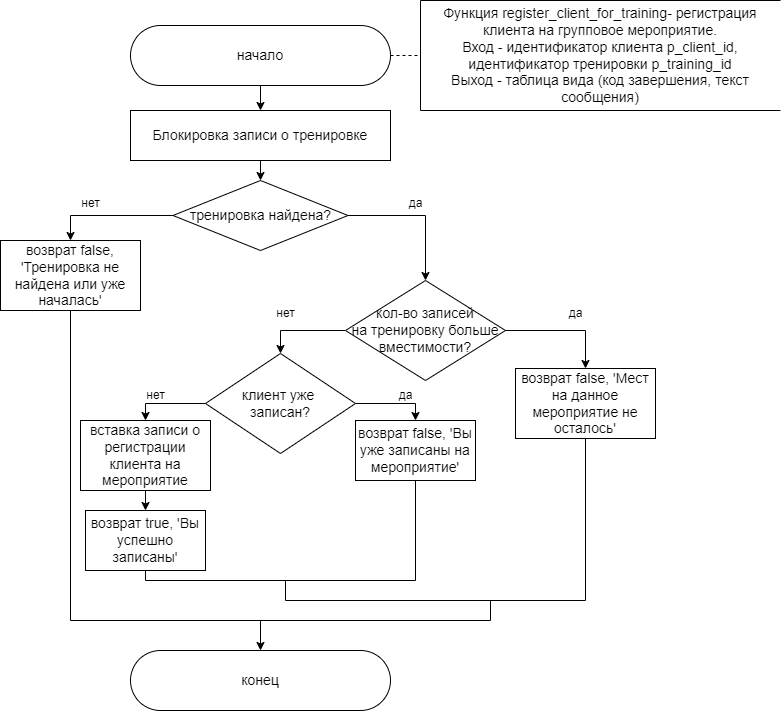

The diagram above was exported from draw.io. Its source (the exported page's mxGraphModel, read from the mxfile embedded in the PNG):
<mxGraphModel dx="1035" dy="503" grid="1" gridSize="10" guides="1" tooltips="1" connect="1" arrows="1" fold="1" page="1" pageScale="1" pageWidth="827" pageHeight="1169" math="0" shadow="0">
  <root>
    <mxCell id="0" />
    <mxCell id="1" parent="0" />
    <mxCell id="32" style="edgeStyle=none;html=1;fontSize=14;" parent="1" edge="1">
      <mxGeometry relative="1" as="geometry">
        <mxPoint x="370" y="600" as="targetPoint" />
        <mxPoint x="370" y="599.9999999999999" as="sourcePoint" />
      </mxGeometry>
    </mxCell>
    <mxCell id="34" value="начало" style="rounded=1;whiteSpace=wrap;html=1;strokeWidth=1;arcSize=50;fontSize=14;" parent="1" vertex="1">
      <mxGeometry x="240" y="505" width="260" height="60" as="geometry" />
    </mxCell>
    <mxCell id="35" value="Функция register_client_for_training- регистрация клиента на групповое мероприятие.&lt;br&gt;Вход - идентификатор клиента p_client_id, идентификатор тренировки p_training_id&lt;br&gt;Выход - таблица вида (код завершения, текст сообщения)" style="shape=partialRectangle;whiteSpace=wrap;html=1;bottom=1;right=1;left=1;top=0;fillColor=none;routingCenterX=-0.5;direction=south;fontSize=14;" parent="1" vertex="1">
      <mxGeometry x="530" y="480" width="360" height="110" as="geometry" />
    </mxCell>
    <mxCell id="36" value="" style="endArrow=none;dashed=1;html=1;exitX=1;exitY=0.5;exitDx=0;exitDy=0;entryX=0.5;entryY=1;entryDx=0;entryDy=0;fontSize=14;" parent="1" source="34" target="35" edge="1">
      <mxGeometry width="50" height="50" relative="1" as="geometry">
        <mxPoint x="590" y="685" as="sourcePoint" />
        <mxPoint x="640" y="635" as="targetPoint" />
      </mxGeometry>
    </mxCell>
    <mxCell id="65" style="edgeStyle=none;html=1;entryX=0.5;entryY=0;entryDx=0;entryDy=0;fontSize=14;" parent="1" source="39" target="47" edge="1">
      <mxGeometry relative="1" as="geometry" />
    </mxCell>
    <mxCell id="39" value="&lt;div&gt;&lt;font color=&quot;#000000&quot;&gt;Блокировка записи о тренировке&lt;/font&gt;&lt;/div&gt;" style="rounded=0;whiteSpace=wrap;html=1;fontSize=14;" parent="1" vertex="1">
      <mxGeometry x="240" y="590" width="260" height="50" as="geometry" />
    </mxCell>
    <mxCell id="44" style="edgeStyle=none;html=1;exitX=0.5;exitY=1;exitDx=0;exitDy=0;entryX=0.5;entryY=0;entryDx=0;entryDy=0;fontSize=14;" parent="1" source="34" target="39" edge="1">
      <mxGeometry relative="1" as="geometry">
        <mxPoint x="370" y="575" as="sourcePoint" />
      </mxGeometry>
    </mxCell>
    <mxCell id="49" style="edgeStyle=none;html=1;exitX=0;exitY=0.5;exitDx=0;exitDy=0;entryX=0.5;entryY=0;entryDx=0;entryDy=0;rounded=0;curved=0;fontSize=14;" parent="1" source="47" target="48" edge="1">
      <mxGeometry relative="1" as="geometry">
        <Array as="points">
          <mxPoint x="180" y="695" />
        </Array>
      </mxGeometry>
    </mxCell>
    <mxCell id="51" style="edgeStyle=none;html=1;exitX=1;exitY=0.5;exitDx=0;exitDy=0;entryX=0.5;entryY=0;entryDx=0;entryDy=0;rounded=0;curved=0;fontSize=14;" parent="1" source="47" target="55" edge="1">
      <mxGeometry relative="1" as="geometry">
        <Array as="points">
          <mxPoint x="535" y="695" />
        </Array>
        <mxPoint x="580" y="720" as="targetPoint" />
      </mxGeometry>
    </mxCell>
    <mxCell id="47" value="тренировка найдена?" style="rhombus;whiteSpace=wrap;html=1;fontSize=14;" parent="1" vertex="1">
      <mxGeometry x="282.5" y="660" width="175" height="70" as="geometry" />
    </mxCell>
    <mxCell id="71" style="edgeStyle=none;html=1;exitX=0.5;exitY=1;exitDx=0;exitDy=0;rounded=0;curved=0;endArrow=none;endFill=0;fontSize=14;" parent="1" source="48" edge="1">
      <mxGeometry relative="1" as="geometry">
        <mxPoint x="600" y="1080" as="targetPoint" />
        <Array as="points">
          <mxPoint x="180" y="1100" />
          <mxPoint x="600" y="1100" />
        </Array>
      </mxGeometry>
    </mxCell>
    <mxCell id="48" value="возврат false, 'Тренировка не найдена или уже началась'" style="rounded=0;whiteSpace=wrap;html=1;fontSize=14;" parent="1" vertex="1">
      <mxGeometry x="110" y="720" width="140" height="70" as="geometry" />
    </mxCell>
    <mxCell id="58" style="edgeStyle=none;html=1;entryX=0.5;entryY=0;entryDx=0;entryDy=0;exitX=1;exitY=0.5;exitDx=0;exitDy=0;rounded=0;curved=0;fontSize=14;" parent="1" source="55" target="56" edge="1">
      <mxGeometry relative="1" as="geometry">
        <Array as="points">
          <mxPoint x="695" y="810" />
        </Array>
      </mxGeometry>
    </mxCell>
    <mxCell id="60" style="edgeStyle=none;html=1;exitX=0;exitY=0.5;exitDx=0;exitDy=0;entryX=0.5;entryY=0;entryDx=0;entryDy=0;rounded=0;curved=0;fontSize=14;" parent="1" source="55" target="59" edge="1">
      <mxGeometry relative="1" as="geometry">
        <Array as="points">
          <mxPoint x="390" y="810" />
        </Array>
      </mxGeometry>
    </mxCell>
    <mxCell id="55" value="кол-во записей&lt;div&gt;на тренировку больше&lt;/div&gt;&lt;div&gt;вместимости?&lt;/div&gt;" style="rhombus;whiteSpace=wrap;html=1;fontSize=14;" parent="1" vertex="1">
      <mxGeometry x="455" y="760" width="160" height="100" as="geometry" />
    </mxCell>
    <mxCell id="70" style="edgeStyle=none;html=1;rounded=0;curved=0;endArrow=none;endFill=0;fontSize=14;" parent="1" source="56" edge="1">
      <mxGeometry relative="1" as="geometry">
        <mxPoint x="395" y="1060" as="targetPoint" />
        <Array as="points">
          <mxPoint x="695" y="1080" />
          <mxPoint x="395" y="1080" />
        </Array>
      </mxGeometry>
    </mxCell>
    <mxCell id="56" value="возврат false, 'Мест на данное мероприятие не осталось&lt;span style=&quot;background-color: transparent;&quot;&gt;'&lt;/span&gt;" style="rounded=0;whiteSpace=wrap;html=1;fontSize=14;" parent="1" vertex="1">
      <mxGeometry x="625" y="848" width="140" height="70" as="geometry" />
    </mxCell>
    <mxCell id="62" style="edgeStyle=none;html=1;exitX=1;exitY=0.5;exitDx=0;exitDy=0;entryX=0.5;entryY=0;entryDx=0;entryDy=0;rounded=0;curved=0;fontSize=14;" parent="1" source="59" target="61" edge="1">
      <mxGeometry relative="1" as="geometry">
        <Array as="points">
          <mxPoint x="525" y="883" />
        </Array>
      </mxGeometry>
    </mxCell>
    <mxCell id="66" style="edgeStyle=none;html=1;exitX=0;exitY=0.5;exitDx=0;exitDy=0;entryX=0.5;entryY=0;entryDx=0;entryDy=0;rounded=0;curved=0;fontSize=14;" parent="1" source="59" target="63" edge="1">
      <mxGeometry relative="1" as="geometry">
        <Array as="points">
          <mxPoint x="255" y="883" />
        </Array>
      </mxGeometry>
    </mxCell>
    <mxCell id="59" value="клиент уже&amp;nbsp;&lt;div&gt;записан?&lt;/div&gt;" style="rhombus;whiteSpace=wrap;html=1;fontSize=14;" parent="1" vertex="1">
      <mxGeometry x="315" y="833" width="150" height="100" as="geometry" />
    </mxCell>
    <mxCell id="61" value="возврат false, 'Вы уже записаны на мероприятие&lt;span style=&quot;background-color: transparent;&quot;&gt;'&lt;/span&gt;" style="rounded=0;whiteSpace=wrap;html=1;fontSize=14;" parent="1" vertex="1">
      <mxGeometry x="465" y="900" width="120" height="60" as="geometry" />
    </mxCell>
    <mxCell id="67" style="edgeStyle=none;html=1;entryX=0.5;entryY=0;entryDx=0;entryDy=0;fontSize=14;" parent="1" source="63" target="64" edge="1">
      <mxGeometry relative="1" as="geometry" />
    </mxCell>
    <mxCell id="63" value="вставка записи о регистрации клиента на мероприятие" style="rounded=0;whiteSpace=wrap;html=1;fontSize=14;" parent="1" vertex="1">
      <mxGeometry x="190" y="900" width="130" height="70" as="geometry" />
    </mxCell>
    <mxCell id="69" style="edgeStyle=none;html=1;entryX=0.5;entryY=1;entryDx=0;entryDy=0;rounded=0;curved=0;endArrow=none;endFill=0;fontSize=14;" parent="1" source="64" target="61" edge="1">
      <mxGeometry relative="1" as="geometry">
        <Array as="points">
          <mxPoint x="255" y="1060" />
          <mxPoint x="525" y="1060" />
        </Array>
      </mxGeometry>
    </mxCell>
    <mxCell id="64" value="возврат true, 'Вы успешно записаны&lt;span style=&quot;background-color: transparent;&quot;&gt;'&lt;/span&gt;" style="rounded=0;whiteSpace=wrap;html=1;fontSize=14;" parent="1" vertex="1">
      <mxGeometry x="195" y="990" width="120" height="60" as="geometry" />
    </mxCell>
    <mxCell id="73" style="edgeStyle=none;html=1;exitX=0.5;exitY=0;exitDx=0;exitDy=0;endArrow=none;endFill=0;startArrow=classic;startFill=1;fontSize=14;" parent="1" source="72" edge="1">
      <mxGeometry relative="1" as="geometry">
        <mxPoint x="370" y="1100" as="targetPoint" />
      </mxGeometry>
    </mxCell>
    <mxCell id="72" value="конец" style="rounded=1;whiteSpace=wrap;html=1;strokeWidth=1;arcSize=50;fontSize=14;" parent="1" vertex="1">
      <mxGeometry x="240" y="1130" width="260" height="60" as="geometry" />
    </mxCell>
    <mxCell id="74" value="да" style="text;html=1;align=center;verticalAlign=middle;resizable=0;points=[];autosize=1;strokeColor=none;fillColor=none;" vertex="1" parent="1">
      <mxGeometry x="665" y="778" width="40" height="30" as="geometry" />
    </mxCell>
    <mxCell id="75" value="нет" style="text;html=1;align=center;verticalAlign=middle;resizable=0;points=[];autosize=1;strokeColor=none;fillColor=none;" vertex="1" parent="1">
      <mxGeometry x="375" y="778" width="40" height="30" as="geometry" />
    </mxCell>
    <mxCell id="76" value="да" style="text;html=1;align=center;verticalAlign=middle;resizable=0;points=[];autosize=1;strokeColor=none;fillColor=none;" vertex="1" parent="1">
      <mxGeometry x="495" y="860" width="40" height="30" as="geometry" />
    </mxCell>
    <mxCell id="77" value="нет" style="text;html=1;align=center;verticalAlign=middle;resizable=0;points=[];autosize=1;strokeColor=none;fillColor=none;" vertex="1" parent="1">
      <mxGeometry x="245" y="860" width="40" height="30" as="geometry" />
    </mxCell>
    <mxCell id="78" value="да" style="text;html=1;align=center;verticalAlign=middle;resizable=0;points=[];autosize=1;strokeColor=none;fillColor=none;" vertex="1" parent="1">
      <mxGeometry x="505" y="668" width="40" height="30" as="geometry" />
    </mxCell>
    <mxCell id="79" value="нет" style="text;html=1;align=center;verticalAlign=middle;resizable=0;points=[];autosize=1;strokeColor=none;fillColor=none;" vertex="1" parent="1">
      <mxGeometry x="180" y="668" width="40" height="30" as="geometry" />
    </mxCell>
  </root>
</mxGraphModel>